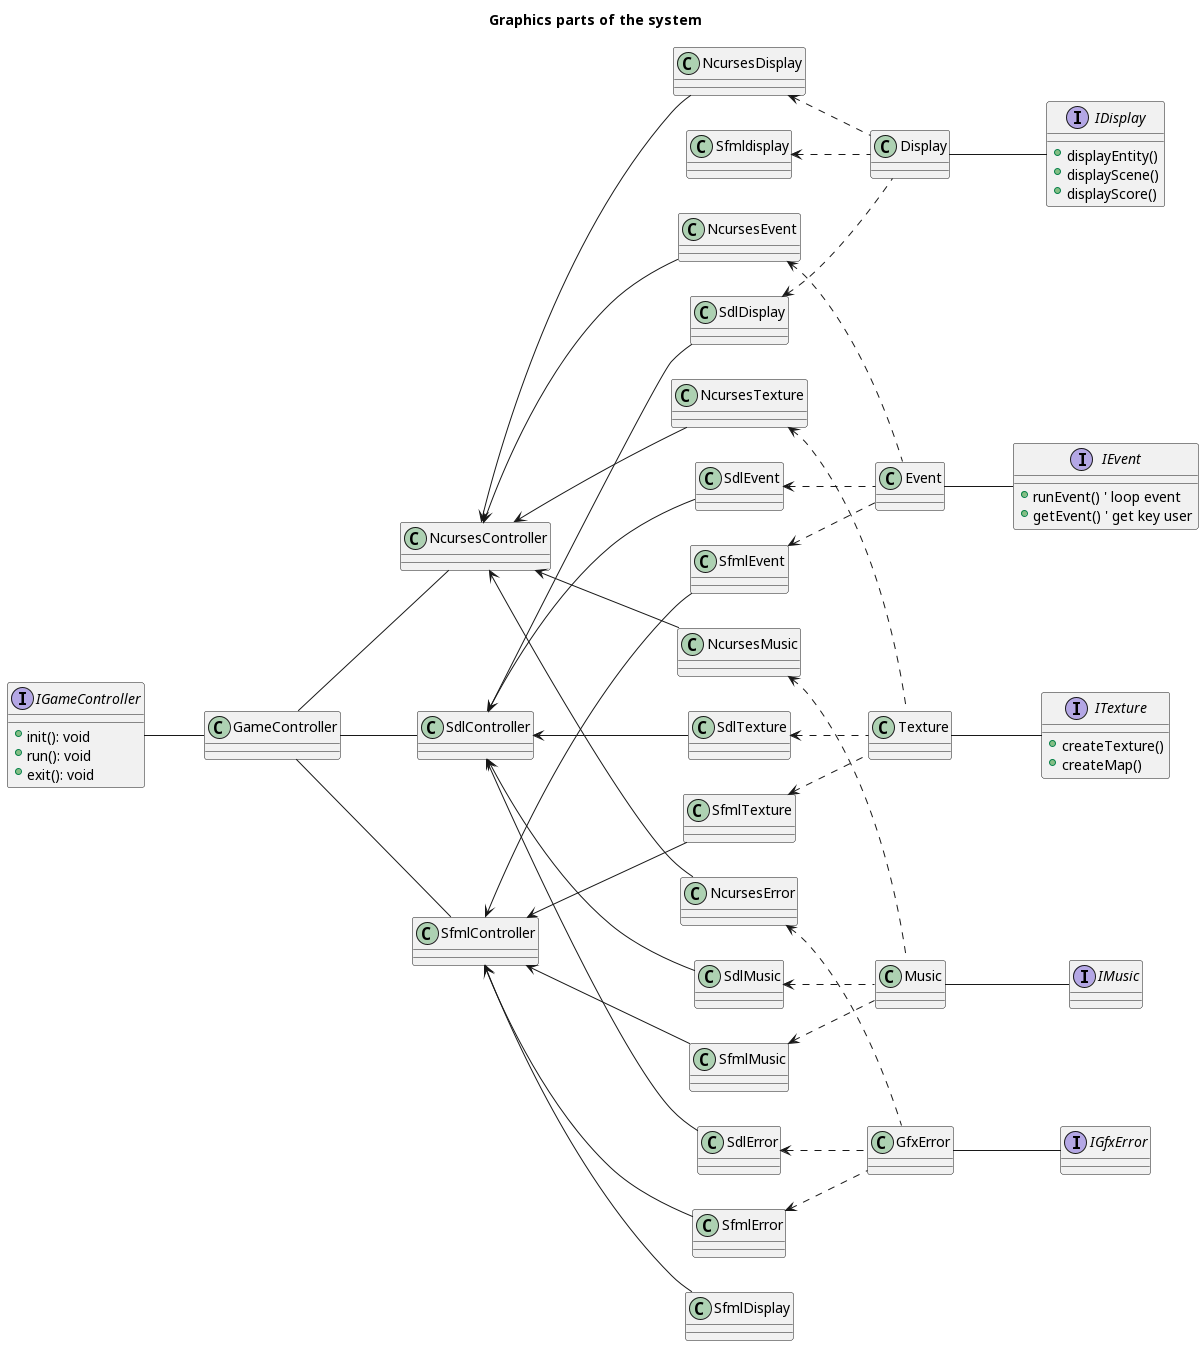

The diagram above was rendered by PlantUML. Its source (embedded in the PNG):
@startuml
title "Graphics parts of the system"
left to right direction

interface IMusic {

}

class Music {

}

class SfmlMusic {

}

class NcursesMusic {

}

class SdlMusic {

}

interface IGfxError {

}

class GfxError {

}

class SfmlError {
}

class NcursesError {
}

class SdlError {
}

' Display the game
interface IDisplay {
  +displayEntity()
  +displayScene()
  +displayScore()
}

class Display {
}

class SfmlDisplay {
}

class NcursesDisplay {
}

class SdlDisplay {
}

' event game
interface IEvent {
  ' event loop
  +runEvent() ' loop event
  ' get event
  +getEvent() ' get key user
}

class Event {
}

class SfmlEvent {
}

class NcursesEvent {
}

class SdlEvent {
}

' create entity
interface ITexture {
  +createTexture()
  +createMap()
}

class Texture {
}

' create entity and set texture to sprite
class SfmlTexture {
}

' create entity and set character
class NcursesTexture {
}

' create entity and set character
class SdlTexture {
}

' game state
interface IGameController {
  +init(): void
  +run(): void
  +exit(): void
}

class GameController {
}

class SfmlController {
}

class NcursesController {
}


class SdlController {
}


' InputHandler change de state of the game
IGameController -- GameController
GameController -- SfmlController
GameController -- NcursesController
GameController -- SdlController

Event -- IEvent
SfmlEvent <.. Event
NcursesEvent <.. Event
SdlEvent <.. Event

Texture -- ITexture
SfmlTexture <.. Texture
NcursesTexture <.. Texture
SdlTexture <.. Texture

Display -- IDisplay
Sfmldisplay <.. Display
NcursesDisplay <.. Display
SdlDisplay <.. Display

Music -- IMusic
SfmlMusic <.. Music
NcursesMusic <.. Music
SdlMusic <.. Music

GfxError -- IGfxError
SfmlError <.. GfxError
NcursesError <.. GfxError
SdlError <.. GfxError

SfmlController <--- SfmlTexture
SfmlController <--- SfmlEvent
SfmlController <--- SfmlDisplay
SfmlController <--- SfmlMusic
SfmlController <--- SfmlError

NcursesController <--- NcursesTexture
NcursesController <--- NcursesEvent
NcursesController <--- NcursesDisplay
NcursesController <--- NcursesError
NcursesController <--- NcursesMusic

SdlController <--- SdlTexture
SdlController <--- SdlEvent
SdlController <--- SdlDisplay
SdlController <--- SdlMusic
SdlController <--- SdlError

@enduml